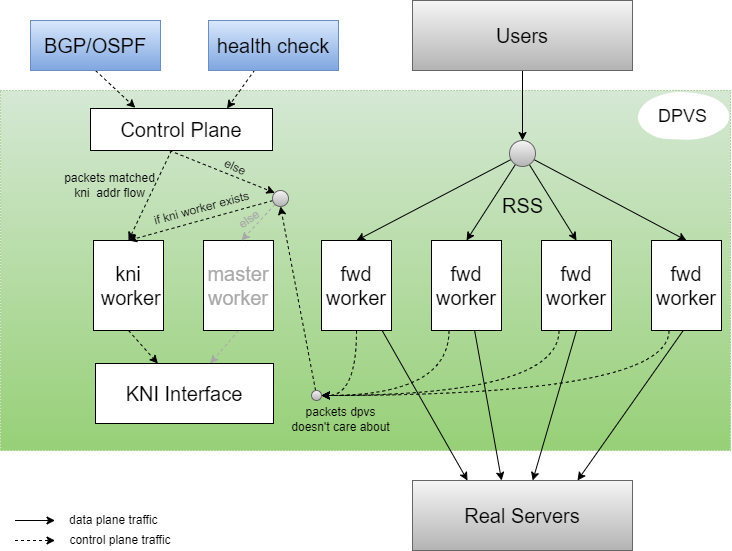

The diagram above was exported from draw.io. Its source (the exported page's mxGraphModel, read from the mxfile embedded in the PNG):
<mxGraphModel dx="1312" dy="676" grid="1" gridSize="10" guides="1" tooltips="1" connect="1" arrows="1" fold="1" page="1" pageScale="1" pageWidth="827" pageHeight="1169" math="0" shadow="0">
  <root>
    <mxCell id="CjA86c8PdOqSJFmznnyU-0" />
    <mxCell id="CjA86c8PdOqSJFmznnyU-1" parent="CjA86c8PdOqSJFmznnyU-0" />
    <mxCell id="vaTwLrVzm_b2PGjORU8X-9" value="" style="rounded=0;whiteSpace=wrap;html=1;fontSize=18;dashed=1;dashPattern=1 2;fillColor=#d5e8d4;gradientColor=#97d077;strokeColor=#82b366;" vertex="1" parent="CjA86c8PdOqSJFmznnyU-1">
      <mxGeometry x="49" y="430" width="730" height="360" as="geometry" />
    </mxCell>
    <mxCell id="vaTwLrVzm_b2PGjORU8X-16" style="edgeStyle=none;rounded=0;orthogonalLoop=1;jettySize=auto;html=1;dashed=1;fontSize=11;fontColor=#A8A8A8;strokeColor=#000000;" edge="1" parent="CjA86c8PdOqSJFmznnyU-1" source="CjA86c8PdOqSJFmznnyU-3">
      <mxGeometry relative="1" as="geometry">
        <mxPoint x="177" y="580" as="targetPoint" />
      </mxGeometry>
    </mxCell>
    <mxCell id="vaTwLrVzm_b2PGjORU8X-19" style="edgeStyle=none;rounded=0;orthogonalLoop=1;jettySize=auto;html=1;dashed=1;fontSize=11;fontColor=#A8A8A8;strokeColor=#000000;entryX=0;entryY=0;entryDx=0;entryDy=0;exitX=0.434;exitY=1.001;exitDx=0;exitDy=0;exitPerimeter=0;" edge="1" parent="CjA86c8PdOqSJFmznnyU-1" source="CjA86c8PdOqSJFmznnyU-3" target="CjA86c8PdOqSJFmznnyU-22">
      <mxGeometry relative="1" as="geometry" />
    </mxCell>
    <mxCell id="CjA86c8PdOqSJFmznnyU-3" value="Control Plane" style="rounded=0;whiteSpace=wrap;html=1;fontSize=20;" vertex="1" parent="CjA86c8PdOqSJFmznnyU-1">
      <mxGeometry x="139" y="448" width="182" height="42" as="geometry" />
    </mxCell>
    <mxCell id="CjA86c8PdOqSJFmznnyU-15" style="edgeStyle=orthogonalEdgeStyle;rounded=0;orthogonalLoop=1;jettySize=auto;html=1;entryX=0.5;entryY=0;entryDx=0;entryDy=0;fontSize=20;" edge="1" parent="CjA86c8PdOqSJFmznnyU-1" source="CjA86c8PdOqSJFmznnyU-4" target="CjA86c8PdOqSJFmznnyU-5">
      <mxGeometry relative="1" as="geometry" />
    </mxCell>
    <mxCell id="CjA86c8PdOqSJFmznnyU-4" value="Users" style="rounded=0;whiteSpace=wrap;html=1;fontSize=20;fillColor=#f5f5f5;gradientColor=#b3b3b3;strokeColor=#666666;" vertex="1" parent="CjA86c8PdOqSJFmznnyU-1">
      <mxGeometry x="461" y="340" width="220" height="70" as="geometry" />
    </mxCell>
    <mxCell id="CjA86c8PdOqSJFmznnyU-16" style="rounded=0;orthogonalLoop=1;jettySize=auto;html=1;entryX=0.5;entryY=0;entryDx=0;entryDy=0;fontSize=20;" edge="1" parent="CjA86c8PdOqSJFmznnyU-1" source="CjA86c8PdOqSJFmznnyU-5" target="CjA86c8PdOqSJFmznnyU-7">
      <mxGeometry relative="1" as="geometry" />
    </mxCell>
    <mxCell id="CjA86c8PdOqSJFmznnyU-17" style="edgeStyle=none;rounded=0;orthogonalLoop=1;jettySize=auto;html=1;entryX=0.5;entryY=0;entryDx=0;entryDy=0;fontSize=20;" edge="1" parent="CjA86c8PdOqSJFmznnyU-1" source="CjA86c8PdOqSJFmznnyU-5" target="CjA86c8PdOqSJFmznnyU-9">
      <mxGeometry relative="1" as="geometry" />
    </mxCell>
    <mxCell id="CjA86c8PdOqSJFmznnyU-18" style="edgeStyle=none;rounded=0;orthogonalLoop=1;jettySize=auto;html=1;entryX=0.5;entryY=0;entryDx=0;entryDy=0;fontSize=20;" edge="1" parent="CjA86c8PdOqSJFmznnyU-1" source="CjA86c8PdOqSJFmznnyU-5" target="CjA86c8PdOqSJFmznnyU-10">
      <mxGeometry relative="1" as="geometry" />
    </mxCell>
    <mxCell id="CjA86c8PdOqSJFmznnyU-19" style="edgeStyle=none;rounded=0;orthogonalLoop=1;jettySize=auto;html=1;entryX=0.5;entryY=0;entryDx=0;entryDy=0;fontSize=20;" edge="1" parent="CjA86c8PdOqSJFmznnyU-1" source="CjA86c8PdOqSJFmznnyU-5" target="CjA86c8PdOqSJFmznnyU-11">
      <mxGeometry relative="1" as="geometry" />
    </mxCell>
    <mxCell id="CjA86c8PdOqSJFmznnyU-5" value="" style="ellipse;whiteSpace=wrap;html=1;aspect=fixed;fontSize=20;fillColor=#f5f5f5;strokeColor=#666666;gradientColor=#b3b3b3;" vertex="1" parent="CjA86c8PdOqSJFmznnyU-1">
      <mxGeometry x="558" y="480" width="26" height="26" as="geometry" />
    </mxCell>
    <mxCell id="CjA86c8PdOqSJFmznnyU-36" style="edgeStyle=orthogonalEdgeStyle;curved=1;rounded=0;orthogonalLoop=1;jettySize=auto;html=1;entryX=1;entryY=0.5;entryDx=0;entryDy=0;fontSize=20;exitX=0.5;exitY=1;exitDx=0;exitDy=0;dashed=1;" edge="1" parent="CjA86c8PdOqSJFmznnyU-1" source="CjA86c8PdOqSJFmznnyU-7" target="CjA86c8PdOqSJFmznnyU-30">
      <mxGeometry relative="1" as="geometry" />
    </mxCell>
    <mxCell id="vaTwLrVzm_b2PGjORU8X-2" style="edgeStyle=none;rounded=0;orthogonalLoop=1;jettySize=auto;html=1;entryX=0.25;entryY=0;entryDx=0;entryDy=0;fontSize=12;" edge="1" parent="CjA86c8PdOqSJFmznnyU-1" source="CjA86c8PdOqSJFmznnyU-7" target="vaTwLrVzm_b2PGjORU8X-1">
      <mxGeometry relative="1" as="geometry" />
    </mxCell>
    <mxCell id="CjA86c8PdOqSJFmznnyU-7" value="fwd worker" style="rounded=0;whiteSpace=wrap;html=1;fontSize=20;" vertex="1" parent="CjA86c8PdOqSJFmznnyU-1">
      <mxGeometry x="370" y="580" width="70" height="90" as="geometry" />
    </mxCell>
    <mxCell id="CjA86c8PdOqSJFmznnyU-37" style="edgeStyle=orthogonalEdgeStyle;curved=1;rounded=0;orthogonalLoop=1;jettySize=auto;html=1;entryX=1;entryY=0.5;entryDx=0;entryDy=0;fontSize=20;exitX=0.25;exitY=1;exitDx=0;exitDy=0;dashed=1;" edge="1" parent="CjA86c8PdOqSJFmznnyU-1" source="CjA86c8PdOqSJFmznnyU-9" target="CjA86c8PdOqSJFmznnyU-30">
      <mxGeometry relative="1" as="geometry" />
    </mxCell>
    <mxCell id="vaTwLrVzm_b2PGjORU8X-3" style="edgeStyle=none;rounded=0;orthogonalLoop=1;jettySize=auto;html=1;entryX=0.405;entryY=0;entryDx=0;entryDy=0;entryPerimeter=0;fontSize=12;" edge="1" parent="CjA86c8PdOqSJFmznnyU-1" source="CjA86c8PdOqSJFmznnyU-9" target="vaTwLrVzm_b2PGjORU8X-1">
      <mxGeometry relative="1" as="geometry" />
    </mxCell>
    <mxCell id="CjA86c8PdOqSJFmznnyU-9" value="fwd worker" style="rounded=0;whiteSpace=wrap;html=1;fontSize=20;" vertex="1" parent="CjA86c8PdOqSJFmznnyU-1">
      <mxGeometry x="480" y="580" width="70" height="90" as="geometry" />
    </mxCell>
    <mxCell id="CjA86c8PdOqSJFmznnyU-38" style="edgeStyle=orthogonalEdgeStyle;curved=1;rounded=0;orthogonalLoop=1;jettySize=auto;html=1;entryX=1;entryY=0.5;entryDx=0;entryDy=0;fontSize=20;exitX=0.25;exitY=1;exitDx=0;exitDy=0;dashed=1;" edge="1" parent="CjA86c8PdOqSJFmznnyU-1" source="CjA86c8PdOqSJFmznnyU-10" target="CjA86c8PdOqSJFmznnyU-30">
      <mxGeometry relative="1" as="geometry" />
    </mxCell>
    <mxCell id="vaTwLrVzm_b2PGjORU8X-4" style="edgeStyle=none;rounded=0;orthogonalLoop=1;jettySize=auto;html=1;fontSize=12;exitX=0.5;exitY=1;exitDx=0;exitDy=0;" edge="1" parent="CjA86c8PdOqSJFmznnyU-1" source="CjA86c8PdOqSJFmznnyU-10" target="vaTwLrVzm_b2PGjORU8X-1">
      <mxGeometry relative="1" as="geometry" />
    </mxCell>
    <mxCell id="CjA86c8PdOqSJFmznnyU-10" value="fwd worker" style="rounded=0;whiteSpace=wrap;html=1;fontSize=20;" vertex="1" parent="CjA86c8PdOqSJFmznnyU-1">
      <mxGeometry x="590" y="580" width="70" height="90" as="geometry" />
    </mxCell>
    <mxCell id="CjA86c8PdOqSJFmznnyU-39" style="edgeStyle=orthogonalEdgeStyle;curved=1;rounded=0;orthogonalLoop=1;jettySize=auto;html=1;entryX=1;entryY=0.5;entryDx=0;entryDy=0;fontSize=20;exitX=0.25;exitY=1;exitDx=0;exitDy=0;dashed=1;" edge="1" parent="CjA86c8PdOqSJFmznnyU-1" source="CjA86c8PdOqSJFmznnyU-11" target="CjA86c8PdOqSJFmznnyU-30">
      <mxGeometry relative="1" as="geometry" />
    </mxCell>
    <mxCell id="vaTwLrVzm_b2PGjORU8X-5" style="edgeStyle=none;rounded=0;orthogonalLoop=1;jettySize=auto;html=1;entryX=0.75;entryY=0;entryDx=0;entryDy=0;fontSize=12;exitX=0.449;exitY=1.005;exitDx=0;exitDy=0;exitPerimeter=0;" edge="1" parent="CjA86c8PdOqSJFmznnyU-1" source="CjA86c8PdOqSJFmznnyU-11" target="vaTwLrVzm_b2PGjORU8X-1">
      <mxGeometry relative="1" as="geometry" />
    </mxCell>
    <mxCell id="CjA86c8PdOqSJFmznnyU-11" value="fwd worker" style="rounded=0;whiteSpace=wrap;html=1;fontSize=20;" vertex="1" parent="CjA86c8PdOqSJFmznnyU-1">
      <mxGeometry x="700" y="580" width="70" height="90" as="geometry" />
    </mxCell>
    <mxCell id="CjA86c8PdOqSJFmznnyU-43" style="rounded=0;orthogonalLoop=1;jettySize=auto;html=1;fontSize=20;exitX=0.5;exitY=1;exitDx=0;exitDy=0;dashed=1;strokeColor=#000000;" edge="1" parent="CjA86c8PdOqSJFmznnyU-1" source="CjA86c8PdOqSJFmznnyU-12" target="CjA86c8PdOqSJFmznnyU-42">
      <mxGeometry relative="1" as="geometry" />
    </mxCell>
    <mxCell id="CjA86c8PdOqSJFmznnyU-12" value="kni&lt;br&gt;&amp;nbsp;worker" style="rounded=0;whiteSpace=wrap;html=1;fontSize=20;" vertex="1" parent="CjA86c8PdOqSJFmznnyU-1">
      <mxGeometry x="142" y="580" width="70" height="90" as="geometry" />
    </mxCell>
    <mxCell id="CjA86c8PdOqSJFmznnyU-44" style="rounded=0;orthogonalLoop=1;jettySize=auto;html=1;fontSize=20;exitX=0.5;exitY=1;exitDx=0;exitDy=0;dashed=1;strokeColor=#A8A8A8;" edge="1" parent="CjA86c8PdOqSJFmznnyU-1" source="CjA86c8PdOqSJFmznnyU-13" target="CjA86c8PdOqSJFmznnyU-42">
      <mxGeometry relative="1" as="geometry" />
    </mxCell>
    <mxCell id="CjA86c8PdOqSJFmznnyU-13" value="&lt;font color=&quot;#a8a8a8&quot;&gt;master worker&lt;/font&gt;" style="rounded=0;whiteSpace=wrap;html=1;fontSize=20;" vertex="1" parent="CjA86c8PdOqSJFmznnyU-1">
      <mxGeometry x="252" y="580" width="70" height="90" as="geometry" />
    </mxCell>
    <mxCell id="CjA86c8PdOqSJFmznnyU-14" value="RSS" style="text;html=1;align=center;verticalAlign=middle;resizable=0;points=[];autosize=1;strokeColor=none;fillColor=none;fontSize=20;" vertex="1" parent="CjA86c8PdOqSJFmznnyU-1">
      <mxGeometry x="541" y="530.01" width="60" height="30" as="geometry" />
    </mxCell>
    <mxCell id="CjA86c8PdOqSJFmznnyU-26" style="edgeStyle=none;rounded=0;orthogonalLoop=1;jettySize=auto;html=1;entryX=0.75;entryY=0;entryDx=0;entryDy=0;fontSize=20;exitX=0.356;exitY=0.988;exitDx=0;exitDy=0;exitPerimeter=0;dashed=1;" edge="1" parent="CjA86c8PdOqSJFmznnyU-1" source="CjA86c8PdOqSJFmznnyU-20" target="CjA86c8PdOqSJFmznnyU-3">
      <mxGeometry relative="1" as="geometry" />
    </mxCell>
    <mxCell id="CjA86c8PdOqSJFmznnyU-20" value="health check" style="rounded=0;whiteSpace=wrap;html=1;fontSize=20;fillColor=#dae8fc;gradientColor=#7ea6e0;strokeColor=#6c8ebf;" vertex="1" parent="CjA86c8PdOqSJFmznnyU-1">
      <mxGeometry x="257" y="360" width="130" height="50" as="geometry" />
    </mxCell>
    <mxCell id="CjA86c8PdOqSJFmznnyU-25" style="edgeStyle=none;rounded=0;orthogonalLoop=1;jettySize=auto;html=1;entryX=0.246;entryY=-0.017;entryDx=0;entryDy=0;entryPerimeter=0;fontSize=20;exitX=0.5;exitY=1;exitDx=0;exitDy=0;dashed=1;" edge="1" parent="CjA86c8PdOqSJFmznnyU-1" source="CjA86c8PdOqSJFmznnyU-21" target="CjA86c8PdOqSJFmznnyU-3">
      <mxGeometry relative="1" as="geometry" />
    </mxCell>
    <mxCell id="CjA86c8PdOqSJFmznnyU-21" value="BGP/OSPF" style="rounded=0;whiteSpace=wrap;html=1;fontSize=20;fillColor=#dae8fc;gradientColor=#7ea6e0;strokeColor=#6c8ebf;" vertex="1" parent="CjA86c8PdOqSJFmznnyU-1">
      <mxGeometry x="79" y="360" width="130" height="50" as="geometry" />
    </mxCell>
    <mxCell id="CjA86c8PdOqSJFmznnyU-28" style="edgeStyle=none;rounded=0;orthogonalLoop=1;jettySize=auto;html=1;entryX=0.5;entryY=0;entryDx=0;entryDy=0;fontSize=20;dashed=1;strokeColor=#000000;" edge="1" parent="CjA86c8PdOqSJFmznnyU-1" source="CjA86c8PdOqSJFmznnyU-22" target="CjA86c8PdOqSJFmznnyU-12">
      <mxGeometry relative="1" as="geometry" />
    </mxCell>
    <mxCell id="CjA86c8PdOqSJFmznnyU-29" style="edgeStyle=none;rounded=0;orthogonalLoop=1;jettySize=auto;html=1;entryX=0.543;entryY=0;entryDx=0;entryDy=0;entryPerimeter=0;fontSize=20;dashed=1;strokeColor=#A8A8A8;" edge="1" parent="CjA86c8PdOqSJFmznnyU-1" source="CjA86c8PdOqSJFmznnyU-22" target="CjA86c8PdOqSJFmznnyU-13">
      <mxGeometry relative="1" as="geometry" />
    </mxCell>
    <mxCell id="CjA86c8PdOqSJFmznnyU-22" value="" style="ellipse;whiteSpace=wrap;html=1;aspect=fixed;fontSize=20;fillColor=#f5f5f5;strokeColor=#666666;gradientColor=#b3b3b3;" vertex="1" parent="CjA86c8PdOqSJFmznnyU-1">
      <mxGeometry x="321" y="530" width="16" height="16" as="geometry" />
    </mxCell>
    <mxCell id="vaTwLrVzm_b2PGjORU8X-26" style="edgeStyle=none;rounded=0;orthogonalLoop=1;jettySize=auto;html=1;entryX=0.5;entryY=1;entryDx=0;entryDy=0;dashed=1;fontSize=11;fontColor=#A8A8A8;strokeColor=#000000;" edge="1" parent="CjA86c8PdOqSJFmznnyU-1" source="CjA86c8PdOqSJFmznnyU-30" target="CjA86c8PdOqSJFmznnyU-22">
      <mxGeometry relative="1" as="geometry" />
    </mxCell>
    <mxCell id="CjA86c8PdOqSJFmznnyU-30" value="" style="ellipse;whiteSpace=wrap;html=1;aspect=fixed;fontSize=20;fillColor=#f5f5f5;strokeColor=#666666;gradientColor=#b3b3b3;" vertex="1" parent="CjA86c8PdOqSJFmznnyU-1">
      <mxGeometry x="360" y="730" width="10" height="10" as="geometry" />
    </mxCell>
    <mxCell id="CjA86c8PdOqSJFmznnyU-42" value="KNI Interface" style="rounded=0;whiteSpace=wrap;html=1;fontSize=20;" vertex="1" parent="CjA86c8PdOqSJFmznnyU-1">
      <mxGeometry x="144" y="703" width="178" height="60" as="geometry" />
    </mxCell>
    <mxCell id="vaTwLrVzm_b2PGjORU8X-1" value="Real Servers" style="rounded=0;whiteSpace=wrap;html=1;fontSize=20;fillColor=#f5f5f5;gradientColor=#b3b3b3;strokeColor=#666666;" vertex="1" parent="CjA86c8PdOqSJFmznnyU-1">
      <mxGeometry x="461" y="820" width="220" height="70" as="geometry" />
    </mxCell>
    <mxCell id="vaTwLrVzm_b2PGjORU8X-6" value="&lt;font style=&quot;font-size: 11px&quot;&gt;packets dpvs doesn't care about&lt;/font&gt;" style="text;html=1;strokeColor=none;fillColor=none;align=center;verticalAlign=middle;whiteSpace=wrap;rounded=0;fontSize=12;" vertex="1" parent="CjA86c8PdOqSJFmznnyU-1">
      <mxGeometry x="337" y="744" width="105" height="30" as="geometry" />
    </mxCell>
    <mxCell id="vaTwLrVzm_b2PGjORU8X-10" value="DPVS" style="ellipse;whiteSpace=wrap;html=1;fontSize=18;dashed=1;shadow=0;strokeColor=none;gradientColor=#ffffff;sketch=1;" vertex="1" parent="CjA86c8PdOqSJFmznnyU-1">
      <mxGeometry x="687" y="432" width="89" height="47" as="geometry" />
    </mxCell>
    <mxCell id="vaTwLrVzm_b2PGjORU8X-14" value="&lt;font style=&quot;font-size: 11px&quot;&gt;packets matched kni&amp;nbsp; addr flow&lt;/font&gt;" style="text;html=1;strokeColor=none;fillColor=none;align=center;verticalAlign=middle;whiteSpace=wrap;rounded=0;fontSize=12;" vertex="1" parent="CjA86c8PdOqSJFmznnyU-1">
      <mxGeometry x="108" y="510" width="101" height="30" as="geometry" />
    </mxCell>
    <mxCell id="vaTwLrVzm_b2PGjORU8X-20" value="&lt;span style=&quot;font-size: 11px&quot;&gt;else&lt;/span&gt;" style="text;html=1;strokeColor=none;fillColor=none;align=center;verticalAlign=middle;whiteSpace=wrap;rounded=0;fontSize=12;rotation=25;" vertex="1" parent="CjA86c8PdOqSJFmznnyU-1">
      <mxGeometry x="267.14" y="501.98" width="33.72" height="10.02" as="geometry" />
    </mxCell>
    <mxCell id="vaTwLrVzm_b2PGjORU8X-21" value="&lt;span style=&quot;font-size: 11px&quot;&gt;if kni worker exists&lt;/span&gt;" style="text;html=1;strokeColor=none;fillColor=none;align=center;verticalAlign=middle;whiteSpace=wrap;rounded=0;fontSize=12;rotation=-15;" vertex="1" parent="CjA86c8PdOqSJFmznnyU-1">
      <mxGeometry x="195.00000000000003" y="543" width="111" height="10.02" as="geometry" />
    </mxCell>
    <mxCell id="vaTwLrVzm_b2PGjORU8X-22" style="edgeStyle=none;rounded=0;orthogonalLoop=1;jettySize=auto;html=1;exitX=0.5;exitY=1;exitDx=0;exitDy=0;dashed=1;fontSize=11;fontColor=#A8A8A8;strokeColor=#A8A8A8;" edge="1" parent="CjA86c8PdOqSJFmznnyU-1" source="vaTwLrVzm_b2PGjORU8X-21" target="vaTwLrVzm_b2PGjORU8X-21">
      <mxGeometry relative="1" as="geometry" />
    </mxCell>
    <mxCell id="vaTwLrVzm_b2PGjORU8X-33" value="" style="group" vertex="1" connectable="0" parent="CjA86c8PdOqSJFmznnyU-1">
      <mxGeometry x="63.5" y="850" width="161" height="40" as="geometry" />
    </mxCell>
    <mxCell id="vaTwLrVzm_b2PGjORU8X-28" style="edgeStyle=none;rounded=0;orthogonalLoop=1;jettySize=auto;html=1;fontSize=20;exitX=0.5;exitY=1;exitDx=0;exitDy=0;" edge="1" parent="vaTwLrVzm_b2PGjORU8X-33">
      <mxGeometry relative="1" as="geometry">
        <mxPoint y="10" as="sourcePoint" />
        <mxPoint x="40" y="10" as="targetPoint" />
      </mxGeometry>
    </mxCell>
    <mxCell id="vaTwLrVzm_b2PGjORU8X-30" value="&lt;font color=&quot;#000000&quot;&gt;data plane traffic&amp;nbsp; &amp;nbsp;&amp;nbsp;&lt;/font&gt;" style="text;html=1;strokeColor=none;fillColor=none;align=center;verticalAlign=middle;whiteSpace=wrap;rounded=0;shadow=0;dashed=1;sketch=1;fontSize=11;fontColor=#A8A8A8;" vertex="1" parent="vaTwLrVzm_b2PGjORU8X-33">
      <mxGeometry x="51" width="110" height="20" as="geometry" />
    </mxCell>
    <mxCell id="vaTwLrVzm_b2PGjORU8X-31" style="edgeStyle=none;rounded=0;orthogonalLoop=1;jettySize=auto;html=1;fontSize=20;exitX=0.5;exitY=1;exitDx=0;exitDy=0;dashed=1;" edge="1" parent="vaTwLrVzm_b2PGjORU8X-33">
      <mxGeometry relative="1" as="geometry">
        <mxPoint y="29.999999999999773" as="sourcePoint" />
        <mxPoint x="40" y="29.999999999999773" as="targetPoint" />
      </mxGeometry>
    </mxCell>
    <mxCell id="vaTwLrVzm_b2PGjORU8X-32" value="&lt;font color=&quot;#000000&quot;&gt;control plane traffic&lt;/font&gt;" style="text;html=1;strokeColor=none;fillColor=none;align=center;verticalAlign=middle;whiteSpace=wrap;rounded=0;shadow=0;dashed=1;sketch=1;fontSize=11;fontColor=#A8A8A8;" vertex="1" parent="vaTwLrVzm_b2PGjORU8X-33">
      <mxGeometry x="51" y="20" width="108" height="20" as="geometry" />
    </mxCell>
    <mxCell id="vaTwLrVzm_b2PGjORU8X-34" value="&lt;span style=&quot;font-size: 11px&quot;&gt;&lt;font color=&quot;#a8a8a8&quot;&gt;else&lt;/font&gt;&lt;/span&gt;" style="text;html=1;strokeColor=none;fillColor=none;align=center;verticalAlign=middle;whiteSpace=wrap;rounded=0;fontSize=12;rotation=-35;" vertex="1" parent="CjA86c8PdOqSJFmznnyU-1">
      <mxGeometry x="281" y="549.02" width="34" height="19.98" as="geometry" />
    </mxCell>
  </root>
</mxGraphModel>